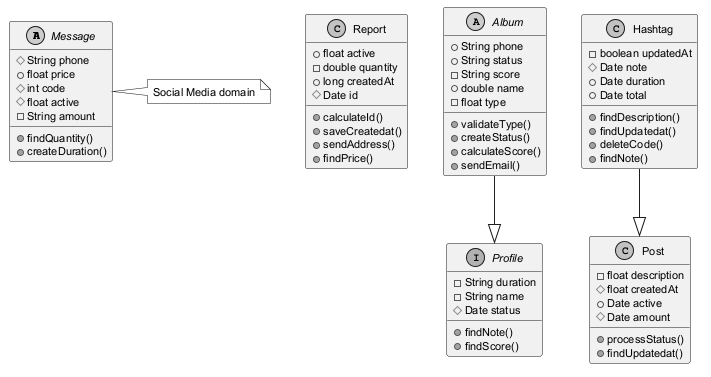

The diagram above was rendered by PlantUML. Its source (embedded in the PNG):
@startuml
skinparam monochrome true
skinparam defaultFontSize 11
abstract class Message {
  #String phone
  +float price
  #int code
  #float active
  -String amount
  +findQuantity()
  +createDuration()
}
class Report {
  +float active
  -double quantity
  +long createdAt
  #Date id
  +calculateId()
  +saveCreatedat()
  +sendAddress()
  +findPrice()
}
interface Profile {
  -String duration
  -String name
  #Date status
  +findNote()
  +findScore()
}
class Post {
  -float description
  #float createdAt
  +Date active
  #Date amount
  +processStatus()
  +findUpdatedat()
}
class Hashtag {
  -boolean updatedAt
  #Date note
  +Date duration
  +Date total
  +findDescription()
  +findUpdatedat()
  +deleteCode()
  +findNote()
}
abstract class Album {
  +String phone
  +String status
  -String score
  +double name
  -float type
  +validateType()
  +createStatus()
  +calculateScore()
  +sendEmail()
}
Album --|> Profile
Hashtag --|> Post
note right of Message : Social Media domain
@enduml